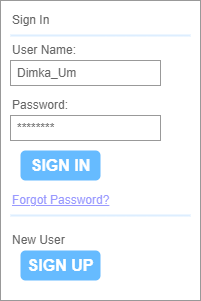

The diagram above was exported from draw.io. Its source (the exported page's mxGraphModel, read from the mxfile embedded in the PNG):
<mxGraphModel dx="1246" dy="454" grid="1" gridSize="10" guides="1" tooltips="1" connect="1" arrows="1" fold="1" page="1" pageScale="1" pageWidth="827" pageHeight="1169" math="0" shadow="0">
  <root>
    <mxCell id="0" />
    <mxCell id="1" parent="0" />
    <mxCell id="au39GQPOCDmbdwU3v8k1-1" value="" style="strokeWidth=1;shadow=0;dashed=0;align=center;html=1;shape=mxgraph.mockup.forms.rrect;rSize=0;strokeColor=#999999;fillColor=#ffffff;" vertex="1" parent="1">
      <mxGeometry x="314" y="50" width="200" height="300" as="geometry" />
    </mxCell>
    <mxCell id="au39GQPOCDmbdwU3v8k1-2" value="Sign In" style="strokeWidth=1;shadow=0;dashed=0;align=center;html=1;shape=mxgraph.mockup.forms.anchor;fontSize=12;fontColor=#666666;align=left;resizeWidth=1;spacingLeft=0;" vertex="1" parent="au39GQPOCDmbdwU3v8k1-1">
      <mxGeometry width="100" height="20" relative="1" as="geometry">
        <mxPoint x="10" y="10" as="offset" />
      </mxGeometry>
    </mxCell>
    <mxCell id="au39GQPOCDmbdwU3v8k1-3" value="" style="shape=line;strokeColor=#ddeeff;strokeWidth=2;html=1;resizeWidth=1;" vertex="1" parent="au39GQPOCDmbdwU3v8k1-1">
      <mxGeometry width="180" height="10" relative="1" as="geometry">
        <mxPoint x="10" y="30" as="offset" />
      </mxGeometry>
    </mxCell>
    <mxCell id="au39GQPOCDmbdwU3v8k1-4" value="User Name:" style="strokeWidth=1;shadow=0;dashed=0;align=center;html=1;shape=mxgraph.mockup.forms.anchor;fontSize=12;fontColor=#666666;align=left;resizeWidth=1;spacingLeft=0;" vertex="1" parent="au39GQPOCDmbdwU3v8k1-1">
      <mxGeometry width="100" height="20" relative="1" as="geometry">
        <mxPoint x="10" y="40" as="offset" />
      </mxGeometry>
    </mxCell>
    <mxCell id="au39GQPOCDmbdwU3v8k1-5" value="Dimka_Um" style="strokeWidth=1;shadow=0;dashed=0;align=center;html=1;shape=mxgraph.mockup.forms.rrect;rSize=0;strokeColor=#999999;fontColor=#666666;align=left;spacingLeft=5;resizeWidth=1;" vertex="1" parent="au39GQPOCDmbdwU3v8k1-1">
      <mxGeometry width="150" height="25" relative="1" as="geometry">
        <mxPoint x="10" y="60" as="offset" />
      </mxGeometry>
    </mxCell>
    <mxCell id="au39GQPOCDmbdwU3v8k1-6" value="Password:" style="strokeWidth=1;shadow=0;dashed=0;align=center;html=1;shape=mxgraph.mockup.forms.anchor;fontSize=12;fontColor=#666666;align=left;resizeWidth=1;spacingLeft=0;" vertex="1" parent="au39GQPOCDmbdwU3v8k1-1">
      <mxGeometry width="100" height="20" relative="1" as="geometry">
        <mxPoint x="10" y="95" as="offset" />
      </mxGeometry>
    </mxCell>
    <mxCell id="au39GQPOCDmbdwU3v8k1-7" value="********" style="strokeWidth=1;shadow=0;dashed=0;align=center;html=1;shape=mxgraph.mockup.forms.rrect;rSize=0;strokeColor=#999999;fontColor=#666666;align=left;spacingLeft=5;resizeWidth=1;" vertex="1" parent="au39GQPOCDmbdwU3v8k1-1">
      <mxGeometry width="150" height="25" relative="1" as="geometry">
        <mxPoint x="10" y="115" as="offset" />
      </mxGeometry>
    </mxCell>
    <mxCell id="au39GQPOCDmbdwU3v8k1-8" value="SIGN IN" style="strokeWidth=1;shadow=0;dashed=0;align=center;html=1;shape=mxgraph.mockup.forms.rrect;rSize=5;strokeColor=none;fontColor=#ffffff;fillColor=#66bbff;fontSize=16;fontStyle=1;" vertex="1" parent="au39GQPOCDmbdwU3v8k1-1">
      <mxGeometry y="1" width="80" height="30" relative="1" as="geometry">
        <mxPoint x="20" y="-150" as="offset" />
      </mxGeometry>
    </mxCell>
    <mxCell id="au39GQPOCDmbdwU3v8k1-9" value="Forgot Password?" style="strokeWidth=1;shadow=0;dashed=0;align=center;html=1;shape=mxgraph.mockup.forms.anchor;fontSize=12;fontColor=#9999ff;align=left;spacingLeft=0;fontStyle=4;resizeWidth=1;" vertex="1" parent="au39GQPOCDmbdwU3v8k1-1">
      <mxGeometry y="1" width="150" height="20" relative="1" as="geometry">
        <mxPoint x="10" y="-110" as="offset" />
      </mxGeometry>
    </mxCell>
    <mxCell id="au39GQPOCDmbdwU3v8k1-10" value="" style="shape=line;strokeColor=#ddeeff;strokeWidth=2;html=1;resizeWidth=1;" vertex="1" parent="au39GQPOCDmbdwU3v8k1-1">
      <mxGeometry y="1" width="180" height="10" relative="1" as="geometry">
        <mxPoint x="10" y="-90" as="offset" />
      </mxGeometry>
    </mxCell>
    <mxCell id="au39GQPOCDmbdwU3v8k1-11" value="New User" style="strokeWidth=1;shadow=0;dashed=0;align=center;html=1;shape=mxgraph.mockup.forms.anchor;fontSize=12;fontColor=#666666;align=left;spacingLeft=0;resizeWidth=1;" vertex="1" parent="au39GQPOCDmbdwU3v8k1-1">
      <mxGeometry y="1" width="150" height="20" relative="1" as="geometry">
        <mxPoint x="10" y="-70" as="offset" />
      </mxGeometry>
    </mxCell>
    <mxCell id="au39GQPOCDmbdwU3v8k1-12" value="SIGN UP" style="strokeWidth=1;shadow=0;dashed=0;align=center;html=1;shape=mxgraph.mockup.forms.rrect;rSize=5;strokeColor=none;fontColor=#ffffff;fillColor=#66bbff;fontSize=16;fontStyle=1;" vertex="1" parent="au39GQPOCDmbdwU3v8k1-1">
      <mxGeometry y="1" width="80" height="30" relative="1" as="geometry">
        <mxPoint x="20" y="-50" as="offset" />
      </mxGeometry>
    </mxCell>
  </root>
</mxGraphModel>